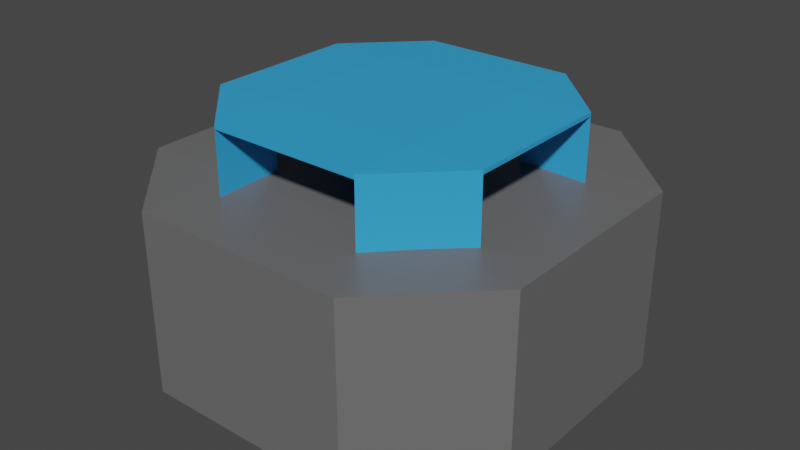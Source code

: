 # Source: Spring.blend  (saved by Blender 2.82.7; exported with 4.5.12 LTS)
import bpy
from mathutils import Matrix  # noqa: F401  (used for matrix-valued properties, if any)

bpy.ops.wm.read_factory_settings(use_empty=True)
scene = bpy.context.scene
scene.name = 'Scene'

# ---- collections
col_collection = bpy.data.collections.new('Collection'); scene.collection.children.link(col_collection)

# ---- materials (node trees are filled in below, after node groups)
mat_material = bpy.data.materials.new('Material')
mat_material.alpha_threshold = 0.0
mat_material.use_backface_culling = True
mat_material.use_transparent_shadow = False
mat_material.line_color = (0.0, 0.0, 0.0, 1.0)
mat_material_001 = bpy.data.materials.new('Material.001')
mat_material_001.use_backface_culling = True
mat_material_001.use_transparent_shadow = False

# ---- material node trees
mat_material.use_nodes = True; mat_material.node_tree.nodes.clear()
_N = mat_material.node_tree.nodes; _L = mat_material.node_tree.links
n0 = _N.new('ShaderNodeOutputMaterial'); n0.name = 'Material Output'; n0.location = (300, 300)
n1 = _N.new('ShaderNodeBsdfPrincipled'); n1.name = 'Principled BSDF'; n1.location = (10, 300)
n1.distribution = 'GGX'
n1.subsurface_method = 'BURLEY'
n1.inputs[0].default_value = (0.1452, 0.1452, 0.1452, 1.0)
n1.inputs[2].default_value = 0.4
n1.inputs[3].default_value = 1.45
n1.inputs[27].default_value = (0.0, 0.0, 0.0, 1.0)
n1.inputs[28].default_value = 1.0
_L.new(n1.outputs[0], n0.inputs[0])
n0.is_active_output = True
mat_material_001.use_nodes = True; mat_material_001.node_tree.nodes.clear()
_N = mat_material_001.node_tree.nodes; _L = mat_material_001.node_tree.links
n0 = _N.new('ShaderNodeOutputMaterial'); n0.name = 'Material Output'; n0.location = (300, 300)
n1 = _N.new('ShaderNodeBsdfPrincipled'); n1.name = 'Principled BSDF'; n1.location = (10, 300)
n1.distribution = 'GGX'
n1.subsurface_method = 'BURLEY'
n1.inputs[0].default_value = (0.03286, 0.3695, 0.7633, 1.0)
n1.inputs[3].default_value = 1.45
n1.inputs[27].default_value = (0.0, 0.0, 0.0, 1.0)
n1.inputs[28].default_value = 1.0
_L.new(n1.outputs[0], n0.inputs[0])
n0.is_active_output = True

# ---- world
world_world = bpy.data.worlds.new('World'); scene.world = world_world
world_world.use_nodes = True; world_world.node_tree.nodes.clear()
_N = world_world.node_tree.nodes; _L = world_world.node_tree.links
n0 = _N.new('ShaderNodeOutputWorld'); n0.name = 'World Output'; n0.location = (300, 300)
n1 = _N.new('ShaderNodeBackground'); n1.name = 'Background'; n1.location = (10, 300)
n1.inputs[0].default_value = (0.05088, 0.05088, 0.05088, 1.0)
_L.new(n1.outputs[0], n0.inputs[0])
n0.is_active_output = True
world_world.color = (0.05088, 0.05088, 0.05088)
world_world.use_sun_shadow = False
world_world.sun_shadow_jitter_overblur = 0.0

# ---- meshes
me_cube = bpy.data.meshes.new('Cube')
me_cube.from_pydata([(0.7624, 1.44, -1.208), (0.7624, 0.7624, -1.225), (1.44, 0.7624, -1.208), (0.7624, 0.7624, 0.08303), (0.7624, 1.44, 0.06558), (1.44, 0.7624, 0.06558), (1.44, -0.7624, -1.208), (0.7624, -0.7624, -1.225), (0.7624, -1.44, -1.208), (1.44, -0.7624, 0.06558), (0.7624, -1.44, 0.06558), (0.7624, -0.7624, 0.08303), (-0.7624, 1.44, -1.208), (-1.44, 0.7624, -1.208), (-0.7624, 0.7624, -1.225), (-1.44, 0.7624, 0.06558), (-0.7624, 1.44, 0.06558), (-0.7624, 0.7624, 0.08303), (-1.44, -0.7624, -1.208), (-0.7624, -1.44, -1.208), (-0.7624, -0.7624, -1.225), (-0.7624, -0.7624, 0.08303), (-0.7624, -1.44, 0.06558), (-1.44, -0.7624, 0.06558)], [], [(17, 21, 11, 3), (23, 15, 13, 18), (10, 22, 19, 8), (1, 7, 20, 14), (5, 9, 6, 2), (0, 2, 1), (3, 5, 4), (6, 8, 7), (9, 11, 10), (12, 14, 13), (15, 17, 16), (18, 20, 19), (21, 23, 22), (17, 15, 23, 21), (3, 4, 16, 17), (2, 0, 4, 5), (22, 23, 18, 19), (8, 6, 9, 10), (12, 13, 15, 16), (7, 8, 19, 20), (1, 2, 6, 7), (21, 22, 10, 11), (20, 18, 13, 14), (14, 12, 0, 1), (11, 9, 5, 3), (16, 4, 0, 12)])
_uv = me_cube.uv_layers.new(name='UVMap')
_uv.uv.foreach_set('vector', [0.1838, 0.5588, 0.1838, 0.6912, 0.3162, 0.6912, 0.3162, 0.5588, 0.4338, 0.05882, 0.4338, 0.1912, 0.5662, 0.1912, 0.5662, 0.05882, 0.4338, 0.8088, 0.4338, 0.9412, 0.5662, 0.9412, 0.5662, 0.8088, 0.6838, 0.5588, 0.6838, 0.6912, 0.8162, 0.6912, 0.8162, 0.5588, 0.4338, 0.5588, 0.4338, 0.6912, 0.5662, 0.6912, 0.5662, 0.5588, 0.5662, 0.4412, 0.5662, 0.5, 0.625, 0.4412, 0.3162, 0.5588, 0.375, 0.5588, 0.3162, 0.5, 0.5662, 0.6912, 0.5662, 0.75, 0.625, 0.6912, 0.4338, 0.6912, 0.375, 0.6912, 0.4338, 0.75, 0.5662, 0.3088, 0.625, 0.3088, 0.5662, 0.25, 0.4338, 0.1912, 0.375, 0.1912, 0.4338, 0.25, 0.5662, 0.05882, 0.625, 0.05882, 0.5662, 0.0, 0.1838, 0.6912, 0.125, 0.6912, 0.1838, 0.75, 0.1838, 0.5588, 0.125, 0.5588, 0.125, 0.6912, 0.1838, 0.6912, 0.3162, 0.5588, 0.3162, 0.5, 0.1838, 0.5, 0.1838, 0.5588, 0.5662, 0.5588, 0.5662, 0.4412, 0.4338, 0.4412, 0.4338, 0.5588, 0.4338, 0.9412, 0.4338, 1.0, 0.5662, 1.0, 0.5662, 0.9412, 0.5662, 0.8088, 0.5662, 0.6912, 0.4338, 0.6912, 0.4338, 0.8088, 0.5662, 0.3088, 0.5662, 0.1912, 0.4338, 0.1912, 0.4338, 0.3088, 0.6838, 0.6912, 0.6838, 0.75, 0.8162, 0.75, 0.8162, 0.6912, 0.6838, 0.5588, 0.5662, 0.5588, 0.5662, 0.6912, 0.6838, 0.6912, 0.1838, 0.6912, 0.1838, 0.75, 0.3162, 0.75, 0.3162, 0.6912, 0.8162, 0.6912, 0.875, 0.6912, 0.875, 0.5588, 0.8162, 0.5588, 0.8162, 0.5588, 0.8162, 0.5, 0.6838, 0.5, 0.6838, 0.5588, 0.3162, 0.6912, 0.4338, 0.6912, 0.4338, 0.5588, 0.3162, 0.5588, 0.4338, 0.3088, 0.4338, 0.4412, 0.5662, 0.4412, 0.5662, 0.3088])
me_cube.materials.append(mat_material)
me_cube.use_remesh_preserve_volume = False
me_cube.use_remesh_preserve_attributes = False
me_cube.use_mirror_vertex_groups = False
me_cube.update()
me_cube_001 = bpy.data.meshes.new('Cube.001')
me_cube_001.from_pydata([(0.5433, 1.026, 0.05684), (1.026, 0.5433, 0.05684), (0.5433, 0.5433, 0.09678), (0.5433, 1.026, 0.08434), (1.026, 0.5433, 0.08434), (1.026, -0.5433, 0.05583), (0.5433, -1.026, 0.05583), (1.026, -0.5433, 0.08434), (0.5433, -1.026, 0.08434), (0.5433, -0.5433, 0.09678), (-0.5433, 1.026, 0.05836), (-1.026, 0.5433, 0.05836), (-1.026, 0.5433, 0.08434), (-0.5433, 1.026, 0.08434), (-0.5433, 0.5433, 0.09678), (-1.026, -0.5433, 0.05575), (-0.5433, -1.026, 0.05575), (-0.5433, -0.5433, 0.09678), (-0.5433, -1.026, 0.08434), (-1.026, -0.5433, 0.08434), (0.5433, 0.5433, 0.05684), (-0.5433, 0.5433, 0.05836), (-0.5433, -0.5433, 0.05575), (0.5433, -0.5433, 0.05583), (1.026, -0.5433, -1.193), (0.5433, -1.026, -1.193), (0.5433, -0.5433, -1.193), (-0.5433, 1.026, -1.193), (-1.026, 0.5433, -1.193), (-0.5433, 0.5433, -1.193), (1.026, 0.5433, -1.193), (0.5433, 1.026, -1.193), (0.5433, 0.5433, -1.193), (-1.026, -0.5433, -1.193), (-0.5433, -1.026, -1.193), (-0.5433, -0.5433, -1.193)], [], [(14, 17, 9, 2), (19, 12, 11, 15), (8, 18, 16, 6), (4, 7, 5, 1), (2, 4, 3), (7, 9, 8), (12, 14, 13), (17, 19, 18), (14, 12, 19, 17), (2, 3, 13, 14), (1, 0, 3, 4), (18, 19, 15, 16), (6, 5, 7, 8), (10, 11, 12, 13), (17, 18, 8, 9), (9, 7, 4, 2), (13, 3, 0, 10), (5, 15, 11, 1), (11, 28, 29, 21), (1, 20, 32, 30), (0, 20, 21, 10), (22, 16, 34, 35), (23, 6, 16, 22), (5, 24, 26, 23), (25, 26, 24), (23, 26, 25, 6), (6, 25, 24, 5), (27, 29, 28), (21, 29, 27, 10), (10, 27, 28, 11), (30, 32, 31), (20, 0, 31, 32), (0, 1, 30, 31), (33, 35, 34), (15, 22, 35, 33), (16, 15, 33, 34)])
me_cube_001.polygons.foreach_set('material_index', [1, 1, 1, 1, 1, 1, 1, 1, 1, 1, 1, 1, 1, 1, 1, 1, 1, 1, 1, 1, 1, 1, 1, 1, 1, 1, 1, 1, 1, 1, 1, 1, 1, 1, 1, 1])
_uv = me_cube_001.uv_layers.new(name='UVMap')
_uv.uv.foreach_set('vector', [0.1838, 0.5588, 0.1838, 0.6912, 0.3162, 0.6912, 0.3162, 0.5588, 0.4338, 0.05882, 0.4338, 0.1912, 0.5662, 0.1912, 0.5662, 0.05882, 0.4338, 0.8088, 0.4338, 0.9412, 0.5662, 0.9412, 0.5662, 0.8088, 0.4338, 0.5588, 0.4338, 0.6912, 0.5662, 0.6912, 0.5662, 0.5588, 0.3162, 0.5588, 0.375, 0.5588, 0.3162, 0.5, 0.4338, 0.6912, 0.375, 0.6912, 0.4338, 0.75, 0.4338, 0.1912, 0.375, 0.1912, 0.4338, 0.25, 0.1838, 0.6912, 0.125, 0.6912, 0.1838, 0.75, 0.1838, 0.5588, 0.125, 0.5588, 0.125, 0.6912, 0.1838, 0.6912, 0.3162, 0.5588, 0.3162, 0.5, 0.1838, 0.5, 0.1838, 0.5588, 0.5662, 0.5588, 0.5662, 0.4412, 0.4338, 0.4412, 0.4338, 0.5588, 0.4338, 0.9412, 0.4338, 1.0, 0.5662, 1.0, 0.5662, 0.9412, 0.5662, 0.8088, 0.5662, 0.6912, 0.4338, 0.6912, 0.4338, 0.8088, 0.5662, 0.3088, 0.5662, 0.1912, 0.4338, 0.1912, 0.4338, 0.3088, 0.1838, 0.6912, 0.1838, 0.75, 0.3162, 0.75, 0.3162, 0.6912, 0.3162, 0.6912, 0.4338, 0.6912, 0.4338, 0.5588, 0.3162, 0.5588, 0.4338, 0.3088, 0.4338, 0.4412, 0.5662, 0.4412, 0.5662, 0.3088, 0.5662, 0.6912, 0.5662, 0.05882, 0.5662, 0.1912, 0.5662, 0.5588, 0.0, 0.0, 0.0, 0.0, 0.0, 0.0, 0.0, 0.0, 0.0, 0.0, 0.0, 0.0, 0.0, 0.0, 0.0, 0.0, 0.5662, 0.4412, 0.0, 0.0, 0.0, 0.0, 0.5662, 0.3088, 0.0, 0.0, 0.5662, 0.9412, 0.5662, 0.9412, 0.0, 0.0, 0.0, 0.0, 0.5662, 0.8088, 0.5662, 0.9412, 0.0, 0.0, 0.0, 0.0, 0.0, 0.0, 0.0, 0.0, 0.0, 0.0, 0.5662, 0.8088, 0.0, 0.0, 0.5662, 0.6912, 0.0, 0.0, 0.0, 0.0, 0.5662, 0.8088, 0.5662, 0.8088, 0.5662, 0.8088, 0.5662, 0.8088, 0.5662, 0.6912, 0.5662, 0.6912, 0.5662, 0.3088, 0.0, 0.0, 0.5662, 0.1912, 0.0, 0.0, 0.0, 0.0, 0.5662, 0.3088, 0.5662, 0.3088, 0.5662, 0.3088, 0.5662, 0.3088, 0.5662, 0.1912, 0.5662, 0.1912, 0.5662, 0.5588, 0.0, 0.0, 0.5662, 0.4412, 0.0, 0.0, 0.5662, 0.4412, 0.5662, 0.4412, 0.0, 0.0, 0.5662, 0.4412, 0.5662, 0.5588, 0.5662, 0.5588, 0.5662, 0.4412, 0.5662, 1.0, 0.0, 0.0, 0.5662, 0.9412, 0.0, 0.0, 0.0, 0.0, 0.0, 0.0, 0.0, 0.0, 0.5662, 0.9412, 0.5662, 1.0, 0.5662, 1.0, 0.5662, 0.9412])
me_cube_001.materials.append(mat_material)
me_cube_001.materials.append(mat_material_001)
me_cube_001.use_remesh_preserve_volume = False
me_cube_001.use_remesh_preserve_attributes = False
me_cube_001.use_mirror_vertex_groups = False
me_cube_001.update()

# ---- objects
ob_base = bpy.data.objects.new('Base', me_cube)
ob_spring = bpy.data.objects.new('Spring', me_cube_001)

# ---- transforms, parenting, visibility, modifiers, constraints
ob_base.location = (0.0, 0.0, -0.01149)
ob_base.lock_rotations_4d = False
ob_base.empty_display_type = 'ARROWS'
ob_base.lineart.crease_threshold = 0.0
ob_spring.location = (0.0, 0.0, 0.4455)
ob_spring.lock_rotations_4d = False
ob_spring.empty_display_type = 'ARROWS'
ob_spring.lineart.crease_threshold = 0.0

# ---- collection membership
col_collection.objects.link(ob_base)
col_collection.objects.link(ob_spring)

# ---- scene / render settings (as saved in the file)
scene.frame_start = 0; scene.frame_end = 30; scene.frame_set(16)
scene.render.engine = 'BLENDER_EEVEE_NEXT'
scene.cycles.use_denoising = False
scene.cycles.samples = 128
scene.cycles.sampling_pattern = 'TABULATED_SOBOL'
scene.cycles.use_adaptive_sampling = False
scene.cycles.use_light_tree = False
scene.view_settings.view_transform = 'Filmic'
bpy.context.view_layer.update()

# ---- added for rendering (the .blend has no active camera and no usable light): camera, sun
cam_auto = bpy.data.cameras.new('AutoCamera')
cam_auto.lens = 50.0
cam_auto.sensor_width = 36.0
cam_auto.clip_end = 1000.0
ob_auto_camera = bpy.data.objects.new('AutoCamera', cam_auto)
scene.collection.objects.link(ob_auto_camera)
ob_auto_camera.location = (4.11208, -4.9345, 2.94258)
ob_auto_camera.rotation_euler = (1.09748, -7.21219e-08, 0.694738)
scene.camera = ob_auto_camera
light_auto_sun = bpy.data.lights.new('AutoSun', 'SUN')
light_auto_sun.energy = 3.0
light_auto_sun.angle = 0.0523599
ob_auto_sun = bpy.data.objects.new('AutoSun', light_auto_sun)
scene.collection.objects.link(ob_auto_sun)
ob_auto_sun.rotation_euler = (0.872665, 0.174533, 0.523599)
bpy.context.view_layer.update()

